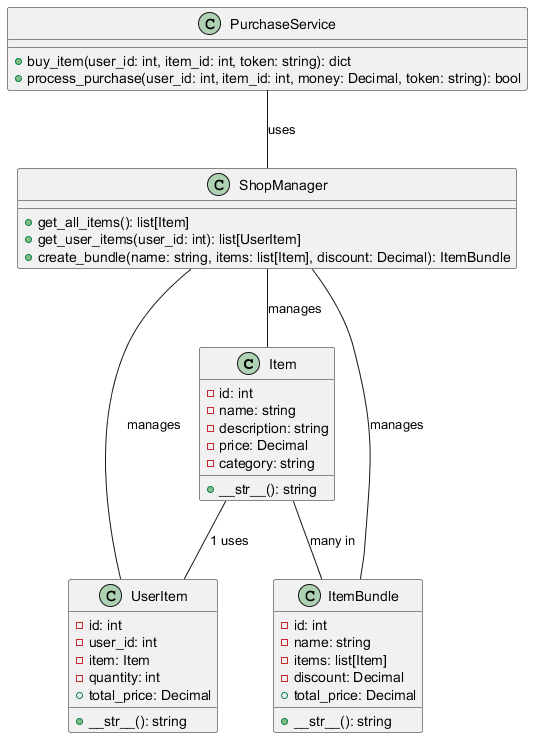

The diagram above was rendered by PlantUML. Its source (embedded in the PNG):
@startuml
class Item {
    - id: int
    - name: string
    - description: string
    - price: Decimal
    - category: string
    + __str__(): string
}

class UserItem {
    - id: int
    - user_id: int
    - item: Item
    - quantity: int
    + total_price: Decimal
    + __str__(): string
}

class ItemBundle {
    - id: int
    - name: string
    - items: list[Item]
    - discount: Decimal
    + total_price: Decimal
    + __str__(): string
}

class ShopManager {
    + get_all_items(): list[Item]
    + get_user_items(user_id: int): list[UserItem]
    + create_bundle(name: string, items: list[Item], discount: Decimal): ItemBundle
}

class PurchaseService {
    + buy_item(user_id: int, item_id: int, token: string): dict
    + process_purchase(user_id: int, item_id: int, money: Decimal, token: string): bool
}

Item -- UserItem : "1 uses"
Item -- ItemBundle : "many in"
ShopManager -- Item : "manages"
ShopManager -- UserItem : "manages"
ShopManager -- ItemBundle : "manages"
PurchaseService -- ShopManager : "uses"
@enduml